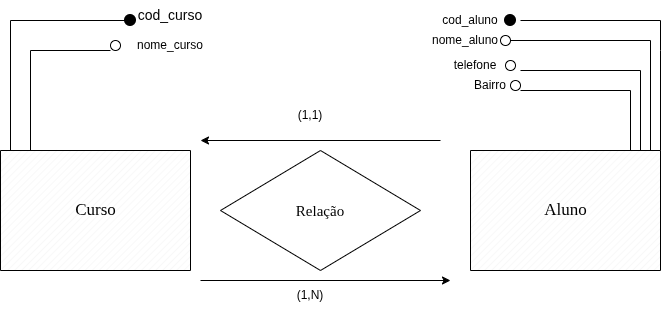

The diagram above was exported from draw.io. Its source (the exported page's mxGraphModel, read from the mxfile embedded in the PNG):
<mxGraphModel dx="934" dy="571" grid="1" gridSize="10" guides="1" tooltips="1" connect="0" arrows="1" fold="1" page="1" pageScale="1" pageWidth="827" pageHeight="1169" math="0" shadow="0">
  <root>
    <object label="" id="0">
      <mxCell />
    </object>
    <mxCell id="1" parent="0" />
    <object label="&lt;font style=&quot;font-size: 15px;&quot;&gt;Relação&lt;/font&gt;" id="eZTtw7nlHESKSCDqM3gv-5">
      <mxCell parent="1" style="rhombus;whiteSpace=wrap;html=1;fontFamily=Tahoma;labelBorderColor=none;" vertex="1">
        <mxGeometry height="120" width="200" x="280" y="160" as="geometry" />
      </mxCell>
    </object>
    <mxCell id="eZTtw7nlHESKSCDqM3gv-7" parent="1" style="verticalLabelPosition=middle;verticalAlign=middle;html=1;shape=mxgraph.basic.patternFillRect;fillStyle=diag;step=5;fillStrokeWidth=0.2;fillStrokeColor=#dddddd;labelPosition=center;align=center;" value="&lt;span style=&quot;color: rgb(0, 0, 0); font-family: Tahoma; font-size: 17px; font-style: normal; font-variant-ligatures: normal; font-variant-caps: normal; font-weight: 400; letter-spacing: normal; orphans: 2; text-align: center; text-indent: 0px; text-transform: none; widows: 2; word-spacing: 0px; -webkit-text-stroke-width: 0px; white-space: nowrap; text-decoration-thickness: initial; text-decoration-style: initial; text-decoration-color: initial; float: none; display: inline !important;&quot;&gt;Aluno&lt;/span&gt;" vertex="1">
      <mxGeometry height="120" width="190" x="530" y="160" as="geometry" />
    </mxCell>
    <object label="&lt;font style=&quot;font-size: 17px;&quot;&gt;Curso&lt;/font&gt;" id="eZTtw7nlHESKSCDqM3gv-6">
      <mxCell parent="1" style="verticalLabelPosition=middle;verticalAlign=middle;shape=mxgraph.basic.patternFillRect;fillStyle=diag;step=5;fillStrokeWidth=0.2;fillStrokeColor=#dddddd;fontColor=light-dark(#000000,#000000);html=1;fontFamily=Tahoma;labelPosition=center;align=center;" vertex="1">
        <mxGeometry height="120" width="190" x="60" y="160" as="geometry" />
      </mxCell>
    </object>
    <mxCell id="suaIe-2RoB6xi_2veSSP-4" parent="1" style="text;html=1;whiteSpace=wrap;strokeColor=none;fillColor=none;align=center;verticalAlign=middle;rounded=0;" value="(1,N)" vertex="1">
      <mxGeometry height="30" width="60" x="340" y="290" as="geometry" />
    </mxCell>
    <mxCell id="suaIe-2RoB6xi_2veSSP-6" edge="1" parent="1" style="endArrow=classic;html=1;rounded=0;" value="">
      <mxGeometry height="50" relative="1" width="50" as="geometry">
        <mxPoint x="500" y="150" as="sourcePoint" />
        <mxPoint x="260" y="150" as="targetPoint" />
      </mxGeometry>
    </mxCell>
    <mxCell id="suaIe-2RoB6xi_2veSSP-7" parent="1" style="text;html=1;whiteSpace=wrap;strokeColor=none;fillColor=none;align=center;verticalAlign=middle;rounded=0;" value="(1,1)" vertex="1">
      <mxGeometry height="30" width="60" x="340" y="110" as="geometry" />
    </mxCell>
    <mxCell id="suaIe-2RoB6xi_2veSSP-10" edge="1" parent="1" style="endArrow=classic;html=1;rounded=0;" value="">
      <mxGeometry height="50" relative="1" width="50" as="geometry">
        <mxPoint x="260" y="290" as="sourcePoint" />
        <mxPoint x="510" y="290" as="targetPoint" />
      </mxGeometry>
    </mxCell>
    <mxCell id="suaIe-2RoB6xi_2veSSP-19" parent="1" style="shape=partialRectangle;whiteSpace=wrap;html=1;bottom=0;right=0;fillColor=none;" value="" vertex="1">
      <mxGeometry height="130" width="120" x="70" y="30" as="geometry" />
    </mxCell>
    <mxCell id="suaIe-2RoB6xi_2veSSP-22" parent="1" style="shape=waypoint;sketch=0;fillStyle=solid;size=6;pointerEvents=1;points=[];fillColor=none;resizable=0;rotatable=0;perimeter=centerPerimeter;snapToPoint=1;fontSize=16;strokeWidth=4;" value="" vertex="1">
      <mxGeometry height="20" width="20" x="180" y="20" as="geometry" />
    </mxCell>
    <mxCell id="suaIe-2RoB6xi_2veSSP-23" parent="1" style="text;html=1;whiteSpace=wrap;strokeColor=none;fillColor=none;align=center;verticalAlign=middle;rounded=0;" value="&lt;font style=&quot;font-size: 14px;&quot;&gt;cod_curso&lt;/font&gt;" vertex="1">
      <mxGeometry height="30" width="60" x="200" y="10" as="geometry" />
    </mxCell>
    <mxCell id="suaIe-2RoB6xi_2veSSP-25" parent="1" style="shape=partialRectangle;whiteSpace=wrap;html=1;bottom=0;right=0;fillColor=none;" value="" vertex="1">
      <mxGeometry height="100" width="80" x="90" y="60" as="geometry" />
    </mxCell>
    <mxCell id="suaIe-2RoB6xi_2veSSP-28" parent="1" style="ellipse;whiteSpace=wrap;html=1;aspect=fixed;fillStyle=hatch;" value="" vertex="1">
      <mxGeometry height="10" width="10" x="170" y="50" as="geometry" />
    </mxCell>
    <mxCell id="suaIe-2RoB6xi_2veSSP-29" parent="1" style="text;html=1;whiteSpace=wrap;strokeColor=none;fillColor=none;align=center;verticalAlign=middle;rounded=0;" value="nome_curso" vertex="1">
      <mxGeometry height="30" width="60" x="200" y="40" as="geometry" />
    </mxCell>
    <mxCell id="suaIe-2RoB6xi_2veSSP-36" edge="1" parent="1" style="endArrow=none;html=1;rounded=0;edgeStyle=orthogonalEdgeStyle;curved=0;" value="">
      <mxGeometry height="50" relative="1" width="50" as="geometry">
        <Array as="points">
          <mxPoint x="720" y="60" />
          <mxPoint x="720" y="60" />
        </Array>
        <mxPoint x="720" y="160" as="sourcePoint" />
        <mxPoint x="580" y="30" as="targetPoint" />
      </mxGeometry>
    </mxCell>
    <mxCell id="suaIe-2RoB6xi_2veSSP-38" parent="1" style="shape=waypoint;sketch=0;fillStyle=solid;size=6;pointerEvents=1;points=[];fillColor=none;resizable=0;rotatable=0;perimeter=centerPerimeter;snapToPoint=1;fontSize=16;strokeWidth=4;" value="" vertex="1">
      <mxGeometry height="20" width="20" x="560" y="20" as="geometry" />
    </mxCell>
    <mxCell id="suaIe-2RoB6xi_2veSSP-39" parent="1" style="text;html=1;whiteSpace=wrap;strokeColor=none;fillColor=none;align=center;verticalAlign=middle;rounded=0;" value="cod_aluno" vertex="1">
      <mxGeometry height="30" width="60" x="500" y="15" as="geometry" />
    </mxCell>
    <mxCell id="suaIe-2RoB6xi_2veSSP-41" edge="1" parent="1" style="endArrow=none;html=1;rounded=0;edgeStyle=orthogonalEdgeStyle;curved=0;" value="">
      <mxGeometry height="50" relative="1" width="50" as="geometry">
        <Array as="points">
          <mxPoint x="710" y="50" />
          <mxPoint x="570" y="50" />
        </Array>
        <mxPoint x="710" y="160" as="sourcePoint" />
        <mxPoint x="570" y="50" as="targetPoint" />
      </mxGeometry>
    </mxCell>
    <mxCell id="suaIe-2RoB6xi_2veSSP-42" edge="1" parent="1" style="endArrow=none;html=1;rounded=0;edgeStyle=orthogonalEdgeStyle;curved=0;" value="">
      <mxGeometry height="50" relative="1" width="50" as="geometry">
        <Array as="points">
          <mxPoint x="700" y="80" />
        </Array>
        <mxPoint x="700" y="160" as="sourcePoint" />
        <mxPoint x="580" y="80" as="targetPoint" />
      </mxGeometry>
    </mxCell>
    <mxCell id="suaIe-2RoB6xi_2veSSP-43" edge="1" parent="1" style="endArrow=none;html=1;rounded=0;edgeStyle=orthogonalEdgeStyle;curved=0;" value="">
      <mxGeometry height="50" relative="1" width="50" as="geometry">
        <Array as="points">
          <mxPoint x="690" y="100" />
        </Array>
        <mxPoint x="690" y="160" as="sourcePoint" />
        <mxPoint x="580" y="100" as="targetPoint" />
      </mxGeometry>
    </mxCell>
    <mxCell id="suaIe-2RoB6xi_2veSSP-44" parent="1" style="ellipse;whiteSpace=wrap;html=1;aspect=fixed;fillStyle=hatch;" value="" vertex="1">
      <mxGeometry height="10" width="10" x="560" y="45" as="geometry" />
    </mxCell>
    <mxCell id="suaIe-2RoB6xi_2veSSP-45" parent="1" style="ellipse;whiteSpace=wrap;html=1;aspect=fixed;fillStyle=hatch;" value="" vertex="1">
      <mxGeometry height="10" width="10" x="565" y="70" as="geometry" />
    </mxCell>
    <mxCell id="suaIe-2RoB6xi_2veSSP-47" parent="1" style="ellipse;whiteSpace=wrap;html=1;aspect=fixed;fillStyle=hatch;" value="" vertex="1">
      <mxGeometry height="10" width="10" x="570" y="90" as="geometry" />
    </mxCell>
    <mxCell id="suaIe-2RoB6xi_2veSSP-49" parent="1" style="text;html=1;whiteSpace=wrap;strokeColor=none;fillColor=none;align=center;verticalAlign=middle;rounded=0;" value="nome_aluno" vertex="1">
      <mxGeometry height="30" width="60" x="495" y="35" as="geometry" />
    </mxCell>
    <mxCell id="suaIe-2RoB6xi_2veSSP-50" parent="1" style="text;html=1;whiteSpace=wrap;strokeColor=none;fillColor=none;align=center;verticalAlign=middle;rounded=0;" value="telefone" vertex="1">
      <mxGeometry height="30" width="60" x="505" y="60" as="geometry" />
    </mxCell>
    <mxCell id="suaIe-2RoB6xi_2veSSP-51" parent="1" style="text;html=1;whiteSpace=wrap;strokeColor=none;fillColor=none;align=center;verticalAlign=middle;rounded=0;" value="Bairro" vertex="1">
      <mxGeometry height="30" width="60" x="520" y="80" as="geometry" />
    </mxCell>
  </root>
</mxGraphModel>